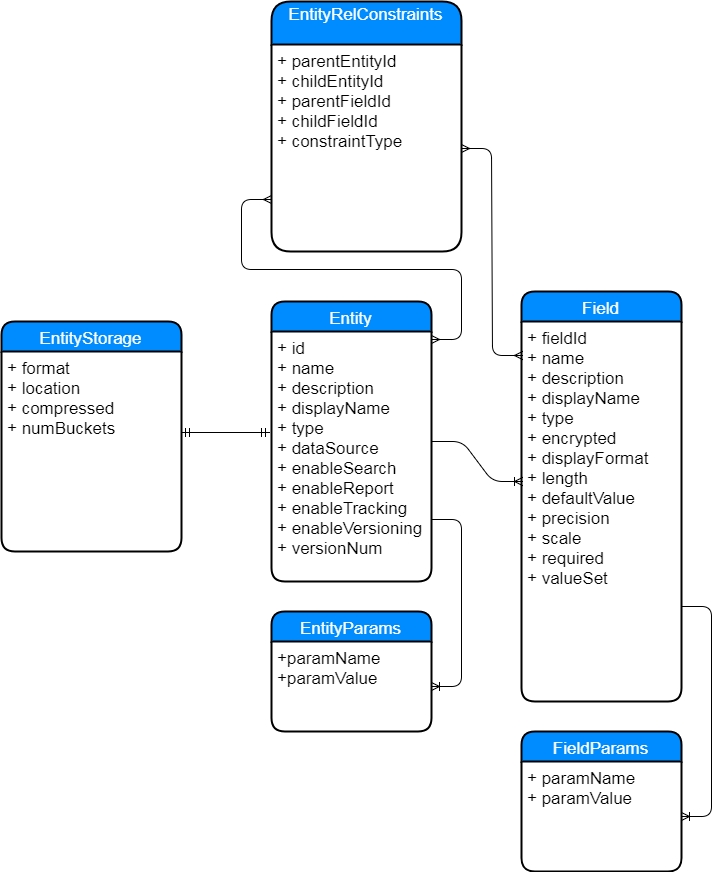

The diagram above was exported from draw.io. Its source (the exported page's mxGraphModel, read from the mxfile embedded in the PNG):
<mxGraphModel dx="1699" dy="1626" grid="1" gridSize="10" guides="1" tooltips="1" connect="1" arrows="1" fold="1" page="1" pageScale="1" pageWidth="827" pageHeight="1169" background="#ffffff" math="0" shadow="0">
  <root>
    <mxCell id="0" />
    <mxCell id="1" parent="0" />
    <mxCell id="2" value="Entity" style="swimlane;childLayout=stackLayout;horizontal=1;startSize=30;horizontalStack=0;fillColor=#008cff;fontColor=#FFFFFF;rounded=1;fontSize=17;fontStyle=0;strokeWidth=2;resizeParent=0;resizeLast=1;shadow=0;dashed=0;align=center;" parent="1" vertex="1">
      <mxGeometry x="270" y="80" width="160" height="280" as="geometry" />
    </mxCell>
    <mxCell id="3" value="+ id&#10;+ name&#10;+ description&#10;+ displayName&#10;+ type&#10;+ dataSource&#10;+ enableSearch&#10;+ enableReport&#10;+ enableTracking&#10;+ enableVersioning&#10;+ versionNum" style="align=left;strokeColor=none;fillColor=none;spacingLeft=4;fontSize=17;verticalAlign=top;resizable=0;rotatable=0;part=1;" parent="2" vertex="1">
      <mxGeometry y="30" width="160" height="250" as="geometry" />
    </mxCell>
    <mxCell id="8" value="" style="edgeStyle=entityRelationEdgeStyle;html=1;endArrow=ERoneToMany;entryX=0.006;entryY=0.421;entryPerimeter=0;exitX=1.006;exitY=0.44;exitPerimeter=0;" parent="1" source="3" target="7" edge="1">
      <mxGeometry width="100" height="100" relative="1" as="geometry">
        <mxPoint x="370" y="220" as="sourcePoint" />
        <mxPoint x="487" y="220" as="targetPoint" />
      </mxGeometry>
    </mxCell>
    <mxCell id="12" value="EntityParams" style="swimlane;childLayout=stackLayout;horizontal=1;startSize=30;horizontalStack=0;fillColor=#008cff;fontColor=#FFFFFF;rounded=1;fontSize=17;fontStyle=0;strokeWidth=2;resizeParent=0;resizeLast=1;shadow=0;dashed=0;align=center;" parent="1" vertex="1">
      <mxGeometry x="270" y="390" width="160" height="120" as="geometry" />
    </mxCell>
    <mxCell id="13" value="+paramName&#10;+paramValue" style="align=left;strokeColor=none;fillColor=none;spacingLeft=4;fontSize=17;verticalAlign=top;resizable=0;rotatable=0;part=1;" parent="12" vertex="1">
      <mxGeometry y="30" width="160" height="90" as="geometry" />
    </mxCell>
    <mxCell id="16" value="" style="edgeStyle=entityRelationEdgeStyle;html=1;endArrow=ERoneToMany;exitX=1;exitY=0.75;" parent="1" source="3" target="13" edge="1">
      <mxGeometry width="100" height="100" relative="1" as="geometry">
        <mxPoint x="330" y="350" as="sourcePoint" />
        <mxPoint x="290" y="350" as="targetPoint" />
      </mxGeometry>
    </mxCell>
    <mxCell id="22" value="FieldParams" style="swimlane;childLayout=stackLayout;horizontal=1;startSize=30;horizontalStack=0;fillColor=#008cff;fontColor=#FFFFFF;rounded=1;fontSize=17;fontStyle=0;strokeWidth=2;resizeParent=0;resizeLast=1;shadow=0;dashed=0;align=center;" parent="1" vertex="1">
      <mxGeometry x="520" y="510" width="160" height="140" as="geometry" />
    </mxCell>
    <mxCell id="23" value="+ paramName&#10;+ paramValue" style="align=left;strokeColor=none;fillColor=none;spacingLeft=4;fontSize=17;verticalAlign=top;resizable=0;rotatable=0;part=1;" parent="22" vertex="1">
      <mxGeometry y="30" width="160" height="110" as="geometry" />
    </mxCell>
    <mxCell id="25" value="" style="edgeStyle=entityRelationEdgeStyle;html=1;endArrow=ERoneToMany;exitX=1;exitY=0.75;" parent="1" source="7" target="23" edge="1">
      <mxGeometry width="100" height="100" relative="1" as="geometry">
        <mxPoint x="420" y="560" as="sourcePoint" />
        <mxPoint x="440" y="570" as="targetPoint" />
      </mxGeometry>
    </mxCell>
    <mxCell id="6" value="Field" style="swimlane;childLayout=stackLayout;horizontal=1;startSize=30;horizontalStack=0;fillColor=#008cff;fontColor=#FFFFFF;rounded=1;fontSize=17;fontStyle=0;strokeWidth=2;resizeParent=0;resizeLast=1;shadow=0;dashed=0;align=center;" parent="1" vertex="1">
      <mxGeometry x="520" y="70" width="160" height="410" as="geometry" />
    </mxCell>
    <mxCell id="7" value="+ fieldId&#10;+ name&#10;+ description&#10;+ displayName&#10;+ type&#10;+ encrypted&#10;+ displayFormat&#10;+ length&#10;+ defaultValue&#10;+ precision&#10;+ scale&#10;+ required&#10;+ valueSet&#10;" style="align=left;strokeColor=none;fillColor=none;spacingLeft=4;fontSize=17;verticalAlign=top;resizable=0;rotatable=0;part=1;" parent="6" vertex="1">
      <mxGeometry y="30" width="160" height="380" as="geometry" />
    </mxCell>
    <mxCell id="30" value="" style="edgeStyle=entityRelationEdgeStyle;html=1;endArrow=ERmandOne;startArrow=ERmandOne;entryX=-0.012;entryY=0.404;entryPerimeter=0;" parent="1" target="3" edge="1">
      <mxGeometry width="100" height="100" relative="1" as="geometry">
        <mxPoint x="180" y="211" as="sourcePoint" />
        <mxPoint x="290" y="200" as="targetPoint" />
      </mxGeometry>
    </mxCell>
    <mxCell id="26" value="EntityStorage" style="swimlane;childLayout=stackLayout;horizontal=1;startSize=30;horizontalStack=0;fillColor=#008cff;fontColor=#FFFFFF;rounded=1;fontSize=17;fontStyle=0;strokeWidth=2;resizeParent=0;resizeLast=1;shadow=0;dashed=0;align=center;" parent="1" vertex="1">
      <mxGeometry y="100" width="180" height="230" as="geometry" />
    </mxCell>
    <mxCell id="27" value="+ format&#10;+ location&#10;+ compressed&#10;+ numBuckets&#10;&#10;" style="align=left;strokeColor=none;fillColor=none;spacingLeft=4;fontSize=17;verticalAlign=top;resizable=0;rotatable=0;part=1;" parent="26" vertex="1">
      <mxGeometry y="30" width="180" height="200" as="geometry" />
    </mxCell>
    <mxCell id="31" value="EntityRelConstraints&#10;" style="swimlane;childLayout=stackLayout;horizontal=1;startSize=43;horizontalStack=0;fillColor=#008cff;fontColor=#FFFFFF;rounded=1;fontSize=17;fontStyle=0;strokeWidth=2;resizeParent=0;resizeLast=1;shadow=0;dashed=0;align=center;" parent="1" vertex="1">
      <mxGeometry x="270" y="-220" width="190" height="250" as="geometry" />
    </mxCell>
    <mxCell id="32" value="+ parentEntityId&#10;+ childEntityId&#10;+ parentFieldId&#10;+ childFieldId&#10;+ constraintType&#10;" style="align=left;strokeColor=none;fillColor=none;spacingLeft=4;fontSize=17;verticalAlign=top;resizable=0;rotatable=0;part=1;" parent="31" vertex="1">
      <mxGeometry y="43" width="190" height="207" as="geometry" />
    </mxCell>
    <mxCell id="33" value="" style="edgeStyle=entityRelationEdgeStyle;html=1;endArrow=ERmany;startArrow=ERmany;entryX=0;entryY=0.75;" parent="1" target="32" edge="1">
      <mxGeometry width="100" height="100" relative="1" as="geometry">
        <mxPoint x="430" y="118" as="sourcePoint" />
        <mxPoint x="500" y="-120" as="targetPoint" />
      </mxGeometry>
    </mxCell>
    <mxCell id="35" value="" style="edgeStyle=entityRelationEdgeStyle;html=1;endArrow=ERmany;startArrow=ERmany;entryX=0.006;entryY=0.089;entryPerimeter=0;exitX=1;exitY=0.5;" parent="1" source="32" target="7" edge="1">
      <mxGeometry width="100" height="100" relative="1" as="geometry">
        <mxPoint x="460" y="30" as="sourcePoint" />
        <mxPoint x="509" y="152" as="targetPoint" />
      </mxGeometry>
    </mxCell>
  </root>
</mxGraphModel>